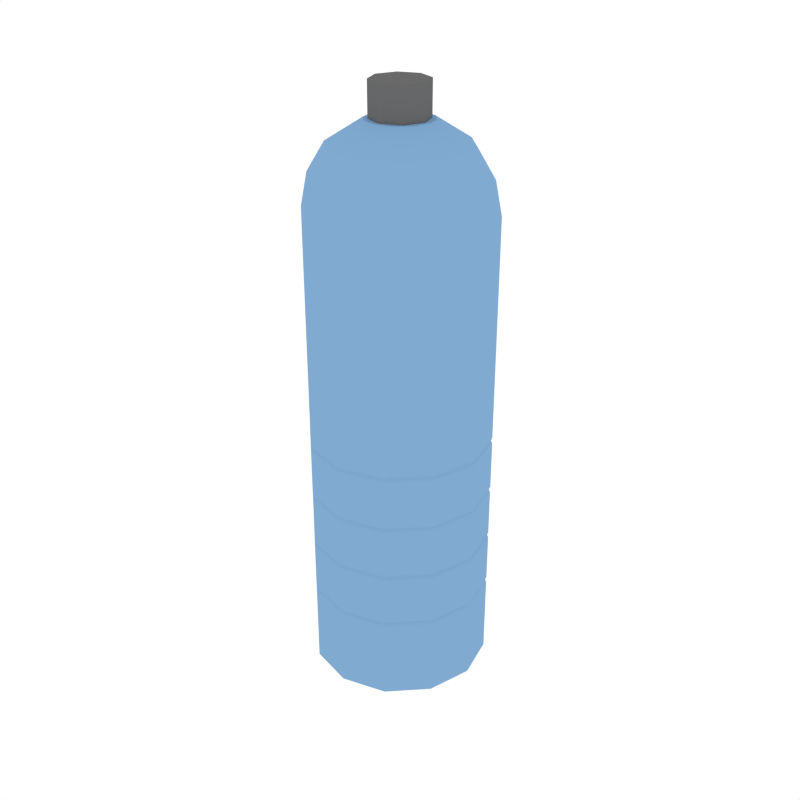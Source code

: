 # Source: WaterBottle_2.blend  (saved by Blender 2.79.0; exported with 4.5.12 LTS)
import bpy
from mathutils import Matrix  # noqa: F401  (used for matrix-valued properties, if any)

bpy.ops.wm.read_factory_settings(use_empty=True)
scene = bpy.context.scene
scene.name = 'Scene'

# ---- collections
col_collection_1 = bpy.data.collections.new('Collection 1'); scene.collection.children.link(col_collection_1)

# ---- materials (node trees are filled in below, after node groups)
mat_plastic = bpy.data.materials.new('Plastic')
mat_plastic.alpha_threshold = 0.0
mat_plastic.diffuse_color = (0.2203, 0.4028, 0.6383, 1.0)
mat_plastic.roughness = 0.5
mat_grey = bpy.data.materials.new('Grey')
mat_grey.alpha_threshold = 0.0
mat_grey.diffuse_color = (0.1424, 0.1424, 0.1424, 1.0)
mat_grey.roughness = 0.5

# ---- material node trees

# ---- world
world_world = bpy.data.worlds.new('World'); scene.world = world_world
world_world.color = (1.0, 1.0, 1.0)
world_world.use_sun_shadow = False
world_world.sun_shadow_jitter_overblur = 0.0
world_world.cycles.sampling_method = 'NONE'
world_world.cycles.sample_map_resolution = 256

# ---- meshes
me_cylinder = bpy.data.meshes.new('Cylinder')
me_cylinder.from_pydata([(0.0, 0.1385, -0.2426), (0.0, 0.1385, 0.4816), (0.06925, 0.1199, -0.2426), (0.06925, 0.1199, 0.4816), (0.1199, 0.06925, -0.2426), (0.1199, 0.06925, 0.4816), (0.1385, -6.054e-09, -0.2426), (0.1385, -6.054e-09, 0.4816), (0.1199, -0.06925, -0.2426), (0.1199, -0.06925, 0.4816), (0.06925, -0.1199, -0.2426), (0.06925, -0.1199, 0.4816), (2.091e-08, -0.1385, -0.2426), (2.091e-08, -0.1385, 0.4816), (-0.06925, -0.1199, -0.2426), (-0.06925, -0.1199, 0.4816), (-0.1199, -0.06925, -0.2426), (-0.1199, -0.06925, 0.4816), (-0.1385, -6.439e-08, -0.2426), (-0.1385, -6.439e-08, 0.4816), (-0.1199, 0.06925, -0.2426), (-0.1199, 0.06925, 0.4816), (-0.06925, 0.1199, -0.2426), (-0.06925, 0.1199, 0.4816), (0.0, 0.1044, -0.2714), (0.0522, 0.09041, -0.2714), (0.09041, 0.0522, -0.2714), (0.1044, -4.563e-09, -0.2714), (0.09041, -0.0522, -0.2714), (0.0522, -0.09041, -0.2714), (1.576e-08, -0.1044, -0.2714), (-0.0522, -0.09041, -0.2714), (-0.09041, -0.0522, -0.2714), (-0.1044, -4.854e-08, -0.2714), (-0.09041, 0.0522, -0.2714), (-0.0522, 0.09041, -0.2714), (0.06437, 0.1115, 0.5309), (6.545e-09, 0.1287, 0.5309), (0.1115, 0.06437, 0.5309), (0.1287, -5.627e-09, 0.5309), (0.1115, -0.06437, 0.5309), (0.06437, -0.1115, 0.5309), (2.598e-08, -0.1287, 0.5309), (-0.06437, -0.1115, 0.5309), (-0.1115, -0.06437, 0.5309), (-0.1287, -5.985e-08, 0.5309), (-0.1115, 0.06437, 0.5309), (-0.06437, 0.1115, 0.5309), (0.05145, 0.08911, 0.5738), (1.162e-08, 0.1029, 0.5738), (0.08911, 0.05145, 0.5738), (0.1029, -4.498e-09, 0.5738), (0.08911, -0.05145, 0.5738), (0.05145, -0.08911, 0.5738), (2.716e-08, -0.1029, 0.5738), (-0.05145, -0.08911, 0.5738), (-0.08911, -0.05145, 0.5738), (-0.1029, -4.784e-08, 0.5738), (-0.08911, 0.05145, 0.5738), (-0.05145, 0.08911, 0.5738), (0.02484, 0.04303, 0.6074), (8.711e-09, 0.04969, 0.6074), (0.04303, 0.02484, 0.6074), (0.04969, -2.172e-09, 0.6074), (0.04303, -0.02484, 0.6074), (0.02484, -0.04303, 0.6074), (1.621e-08, -0.04969, 0.6074), (-0.02484, -0.04303, 0.6074), (-0.04303, -0.02484, 0.6074), (-0.04969, -2.31e-08, 0.6074), (-0.04303, 0.02484, 0.6074), (-0.02484, 0.04303, 0.6074), (3.179e-10, 0.04266, 0.5625), (3.179e-10, 0.04266, 0.6588), (0.03017, 0.03017, 0.5625), (0.03017, 0.03017, 0.6588), (0.04266, -1.865e-09, 0.5625), (0.04266, -1.865e-09, 0.6588), (0.03017, -0.03017, 0.5625), (0.03017, -0.03017, 0.6588), (-3.412e-09, -0.04266, 0.5625), (-3.412e-09, -0.04266, 0.6588), (-0.03017, -0.03017, 0.5625), (-0.03017, -0.03017, 0.6588), (-0.04266, 5.088e-10, 0.5625), (-0.04266, 5.088e-10, 0.6588), (-0.03017, 0.03017, 0.5625), (-0.03017, 0.03017, 0.6588), (-3.853e-11, 0.1366, -0.113), (-3.853e-11, 0.1366, -0.02947), (-3.853e-11, 0.1366, 0.05406), (-3.853e-11, 0.1366, 0.1376), (0.06828, 0.1183, 0.1376), (0.06828, 0.1183, 0.05406), (0.06828, 0.1183, -0.02947), (0.06828, 0.1183, -0.113), (0.1183, 0.06828, 0.1376), (0.1183, 0.06828, 0.05406), (0.1183, 0.06828, -0.02947), (0.1183, 0.06828, -0.113), (0.1366, -6.239e-09, 0.1376), (0.1366, -6.239e-09, 0.05406), (0.1366, -6.239e-09, -0.02947), (0.1366, -6.239e-09, -0.113), (0.1183, -0.06828, 0.1376), (0.1183, -0.06828, 0.05406), (0.1183, -0.06828, -0.02947), (0.1183, -0.06828, -0.113), (0.06828, -0.1183, 0.1376), (0.06828, -0.1183, 0.05406), (0.06828, -0.1183, -0.02947), (0.06828, -0.1183, -0.113), (2.058e-08, -0.1366, 0.1376), (2.058e-08, -0.1366, 0.05406), (2.058e-08, -0.1366, -0.02947), (2.058e-08, -0.1366, -0.113), (-0.06828, -0.1183, 0.1376), (-0.06828, -0.1183, 0.05406), (-0.06828, -0.1183, -0.02947), (-0.06828, -0.1183, -0.113), (-0.1183, -0.06828, 0.1376), (-0.1183, -0.06828, 0.05406), (-0.1183, -0.06828, -0.02947), (-0.1183, -0.06828, -0.113), (-0.1366, -6.376e-08, 0.1376), (-0.1366, -6.376e-08, 0.05406), (-0.1366, -6.376e-08, -0.02947), (-0.1366, -6.376e-08, -0.113), (-0.1183, 0.06828, 0.1376), (-0.1183, 0.06828, 0.05406), (-0.1183, 0.06828, -0.02947), (-0.1183, 0.06828, -0.113), (-0.06828, 0.1183, 0.1376), (-0.06828, 0.1183, 0.05406), (-0.06828, 0.1183, -0.02947), (-0.06828, 0.1183, -0.113), (8.925e-11, 0.1384, 0.1436), (0.0692, 0.1199, -0.119), (0.1199, 0.0692, -0.119), (0.1384, -5.936e-09, -0.119), (0.1199, -0.0692, -0.119), (0.0692, -0.1199, -0.119), (2.089e-08, -0.1384, -0.119), (-0.0692, -0.1199, -0.119), (-0.1199, -0.0692, -0.119), (-0.1384, -6.423e-08, -0.119), (-0.1199, 0.0692, -0.119), (-0.0692, 0.1199, -0.119), (-1.181e-11, 0.1384, -0.119), (-1.181e-11, 0.1384, -0.0235), (-1.181e-11, 0.1384, 0.0481), (0.0692, 0.1199, 0.1436), (0.0692, 0.1199, 0.0481), (0.0692, 0.1199, -0.0235), (0.1199, 0.0692, 0.1436), (0.1199, 0.0692, 0.0481), (0.1199, 0.0692, -0.0235), (0.1384, -6.078e-09, 0.1436), (0.1384, -5.936e-09, 0.0481), (0.1384, -5.936e-09, -0.0235), (0.1199, -0.0692, 0.1436), (0.1199, -0.0692, 0.0481), (0.1199, -0.0692, -0.0235), (0.0692, -0.1199, 0.1436), (0.0692, -0.1199, 0.0481), (0.0692, -0.1199, -0.0235), (2.099e-08, -0.1384, 0.1436), (2.089e-08, -0.1384, 0.0481), (2.089e-08, -0.1384, -0.0235), (-0.0692, -0.1199, 0.1436), (-0.0692, -0.1199, 0.0481), (-0.0692, -0.1199, -0.0235), (-0.1199, -0.0692, 0.1436), (-0.1199, -0.0692, 0.0481), (-0.1199, -0.0692, -0.0235), (-0.1384, -6.437e-08, 0.1436), (-0.1384, -6.423e-08, 0.0481), (-0.1384, -6.423e-08, -0.0235), (-0.1199, 0.0692, 0.1436), (-0.1199, 0.0692, 0.0481), (-0.1199, 0.0692, -0.0235), (-0.0692, 0.1199, 0.1436), (-0.0692, 0.1199, 0.0481), (-0.0692, 0.1199, -0.0235), (9.462e-11, 0.1385, -0.1086), (9.462e-11, 0.1385, -0.03388), (9.462e-11, 0.1385, 0.05848), (9.462e-11, 0.1385, 0.1332), (0.06926, 0.12, 0.1332), (0.06926, 0.12, 0.05848), (0.06926, 0.12, -0.03388), (0.06926, 0.12, -0.1086), (0.12, 0.06926, 0.1332), (0.12, 0.06926, 0.05848), (0.12, 0.06926, -0.03388), (0.12, 0.06926, -0.1086), (0.1385, -6.064e-09, 0.1332), (0.1385, -6.064e-09, 0.05848), (0.1385, -6.064e-09, -0.03388), (0.1385, -6.064e-09, -0.1086), (0.12, -0.06926, 0.1332), (0.12, -0.06926, 0.05848), (0.12, -0.06926, -0.03388), (0.12, -0.06926, -0.1086), (0.06926, -0.12, 0.1332), (0.06926, -0.12, 0.05848), (0.06926, -0.12, -0.03388), (0.06926, -0.12, -0.1086), (2.101e-08, -0.1385, 0.1332), (2.101e-08, -0.1385, 0.05848), (2.101e-08, -0.1385, -0.03388), (2.101e-08, -0.1385, -0.1086), (-0.06926, -0.12, 0.1332), (-0.06926, -0.12, 0.05848), (-0.06926, -0.12, -0.03388), (-0.06926, -0.12, -0.1086), (-0.12, -0.06926, 0.1332), (-0.12, -0.06926, 0.05848), (-0.12, -0.06926, -0.03388), (-0.12, -0.06926, -0.1086), (-0.1385, -6.441e-08, 0.1332), (-0.1385, -6.441e-08, 0.05848), (-0.1385, -6.441e-08, -0.03388), (-0.1385, -6.441e-08, -0.1086), (-0.12, 0.06926, 0.1332), (-0.12, 0.06926, 0.05848), (-0.12, 0.06926, -0.03388), (-0.12, 0.06926, -0.1086), (-0.06926, 0.12, 0.1332), (-0.06926, 0.12, 0.05848), (-0.06926, 0.12, -0.03388), (-0.06926, 0.12, -0.1086)], [], [(17, 15, 43, 44), (10, 12, 30, 29), (24, 25, 26, 27, 28, 29, 30, 31, 32, 33, 34, 35), (8, 10, 29, 28), (6, 8, 28, 27), (22, 0, 24, 35), (0, 2, 25, 24), (4, 6, 27, 26), (20, 22, 35, 34), (2, 4, 26, 25), (18, 20, 34, 33), (16, 18, 33, 32), (14, 16, 32, 31), (12, 14, 31, 30), (44, 43, 55, 56), (15, 13, 42, 43), (13, 11, 41, 42), (11, 9, 40, 41), (9, 7, 39, 40), (1, 23, 47, 37), (3, 1, 37, 36), (7, 5, 38, 39), (23, 21, 46, 47), (5, 3, 36, 38), (21, 19, 45, 46), (19, 17, 44, 45), (48, 49, 61, 60), (41, 40, 52, 53), (37, 47, 59, 49), (38, 36, 48, 50), (45, 44, 56, 57), (42, 41, 53, 54), (39, 38, 50, 51), (46, 45, 57, 58), (43, 42, 54, 55), (40, 39, 51, 52), (47, 46, 58, 59), (36, 37, 49, 48), (60, 61, 71, 70, 69, 68, 67, 66, 65, 64, 63, 62), (56, 55, 67, 68), (53, 52, 64, 65), (49, 59, 71, 61), (50, 48, 60, 62), (57, 56, 68, 69), (54, 53, 65, 66), (51, 50, 62, 63), (58, 57, 69, 70), (55, 54, 66, 67), (52, 51, 63, 64), (59, 58, 70, 71), (72, 73, 75, 74), (74, 75, 77, 76), (76, 77, 79, 78), (78, 79, 81, 80), (80, 81, 83, 82), (82, 83, 85, 84), (75, 73, 87, 85, 83, 81, 79, 77), (84, 85, 87, 86), (86, 87, 73, 72), (72, 74, 76, 78, 80, 82, 84, 86), (100, 96, 154, 157), (130, 126, 177, 180), (97, 101, 158, 155), (127, 131, 146, 145), (102, 98, 156, 159), (124, 120, 172, 175), (99, 103, 139, 138), (121, 125, 176, 173), (96, 92, 151, 154), (126, 122, 174, 177), (93, 97, 155, 152), (123, 127, 145, 144), (1, 136, 181, 23), (105, 101, 197, 201), (98, 94, 153, 156), (112, 116, 212, 208), (120, 116, 169, 172), (95, 88, 184, 191), (135, 131, 227, 231), (95, 99, 138, 137), (102, 106, 202, 198), (117, 121, 173, 170), (117, 113, 209, 213), (124, 128, 224, 220), (107, 103, 199, 203), (92, 91, 136, 151), (114, 118, 214, 210), (122, 118, 171, 174), (129, 125, 221, 225), (96, 100, 196, 192), (119, 115, 211, 215), (90, 93, 152, 150), (126, 130, 226, 222), (119, 123, 144, 143), (101, 97, 193, 197), (108, 112, 208, 204), (131, 127, 223, 227), (94, 89, 149, 153), (98, 102, 198, 194), (116, 112, 166, 169), (113, 109, 205, 209), (120, 124, 220, 216), (103, 99, 195, 199), (88, 95, 137, 148), (110, 114, 210, 206), (113, 117, 170, 167), (125, 121, 217, 221), (92, 96, 192, 188), (132, 91, 187, 228), (23, 181, 178, 21), (21, 178, 175, 19), (19, 175, 172, 17), (17, 172, 169, 15), (15, 169, 166, 13), (13, 166, 163, 11), (11, 163, 160, 9), (9, 160, 157, 7), (7, 157, 154, 5), (5, 154, 151, 3), (3, 151, 136, 1), (148, 137, 2, 0), (2, 137, 138, 4), (149, 150, 152, 153), (4, 138, 139, 6), (153, 152, 155, 156), (6, 139, 140, 8), (156, 155, 158, 159), (8, 140, 141, 10), (159, 158, 161, 162), (10, 141, 142, 12), (162, 161, 164, 165), (12, 142, 143, 14), (165, 164, 167, 168), (14, 143, 144, 16), (168, 167, 170, 171), (16, 144, 145, 18), (171, 170, 173, 174), (18, 145, 146, 20), (174, 173, 176, 177), (20, 146, 147, 22), (177, 176, 179, 180), (22, 147, 148, 0), (180, 179, 182, 183), (183, 182, 150, 149), (125, 129, 179, 176), (103, 107, 140, 139), (128, 124, 175, 178), (106, 102, 159, 162), (131, 135, 147, 146), (101, 105, 161, 158), (134, 130, 180, 183), (104, 100, 157, 160), (129, 133, 182, 179), (107, 111, 141, 140), (132, 128, 178, 181), (110, 106, 162, 165), (135, 88, 148, 147), (105, 109, 164, 161), (89, 134, 183, 149), (108, 104, 160, 163), (133, 90, 150, 182), (111, 115, 142, 141), (91, 132, 181, 136), (114, 110, 165, 168), (109, 113, 167, 164), (112, 108, 163, 166), (115, 119, 143, 142), (118, 114, 168, 171), (184, 185, 190, 191), (186, 187, 188, 189), (191, 190, 194, 195), (189, 188, 192, 193), (195, 194, 198, 199), (193, 192, 196, 197), (199, 198, 202, 203), (197, 196, 200, 201), (203, 202, 206, 207), (201, 200, 204, 205), (207, 206, 210, 211), (205, 204, 208, 209), (211, 210, 214, 215), (209, 208, 212, 213), (215, 214, 218, 219), (213, 212, 216, 217), (219, 218, 222, 223), (217, 216, 220, 221), (223, 222, 226, 227), (221, 220, 224, 225), (227, 226, 230, 231), (225, 224, 228, 229), (231, 230, 185, 184), (229, 228, 187, 186), (130, 134, 230, 226), (89, 94, 190, 185), (123, 119, 215, 219), (100, 104, 200, 196), (133, 129, 225, 229), (93, 90, 186, 189), (118, 122, 218, 214), (111, 107, 203, 207), (128, 132, 228, 224), (91, 92, 188, 187), (121, 117, 213, 217), (106, 110, 206, 202), (88, 135, 231, 184), (99, 95, 191, 195), (116, 120, 216, 212), (109, 105, 201, 205), (134, 89, 185, 230), (94, 98, 194, 190), (127, 123, 219, 223), (104, 108, 204, 200), (90, 133, 229, 186), (97, 93, 189, 193), (122, 126, 222, 218), (115, 111, 207, 211)])
me_cylinder.polygons.foreach_set('material_index', [0, 0, 0, 0, 0, 0, 0, 0, 0, 0, 0, 0, 0, 0, 0, 0, 0, 0, 0, 0, 0, 0, 0, 0, 0, 0, 0, 0, 0, 0, 0, 0, 0, 0, 0, 0, 0, 0, 0, 0, 0, 0, 0, 0, 0, 0, 0, 0, 0, 0, 1, 1, 1, 1, 1, 1, 1, 1, 1, 1, 0, 0, 0, 0, 0, 0, 0, 0, 0, 0, 0, 0, 0, 0, 0, 0, 0, 0, 0, 0, 0, 0, 0, 0, 0, 0, 0, 0, 0, 0, 0, 0, 0, 0, 0, 0, 0, 0, 0, 0, 0, 0, 0, 0, 0, 0, 0, 0, 0, 0, 0, 0, 0, 0, 0, 0, 0, 0, 0, 0, 0, 0, 0, 0, 0, 0, 0, 0, 0, 0, 0, 0, 0, 0, 0, 0, 0, 0, 0, 0, 0, 0, 0, 0, 0, 0, 0, 0, 0, 0, 0, 0, 0, 0, 0, 0, 0, 0, 0, 0, 0, 0, 0, 0, 0, 0, 0, 0, 0, 0, 0, 0, 0, 0, 0, 0, 0, 0, 0, 0, 0, 0, 0, 0, 0, 0, 0, 0, 0, 0, 0, 0, 0, 0, 0, 0, 0, 0, 0, 0, 0, 0, 0, 0, 0, 0, 0, 0, 0, 0, 0, 0, 0, 0, 0, 0])
me_cylinder.materials.append(mat_plastic)
me_cylinder.materials.append(mat_grey)
me_cylinder.use_remesh_preserve_volume = False
me_cylinder.use_remesh_preserve_attributes = False
me_cylinder.use_mirror_vertex_groups = False
me_cylinder.update()

# ---- objects
ob_waterbottle_2 = bpy.data.objects.new('WaterBottle_2', me_cylinder)

# ---- transforms, parenting, visibility, modifiers, constraints
ob_waterbottle_2.location = (0.0, 0.0, 0.0)
ob_waterbottle_2.scale = (1.989, 1.989, 1.989)
ob_waterbottle_2.lineart.crease_threshold = 0.0

# ---- collection membership
col_collection_1.objects.link(ob_waterbottle_2)

# ---- scene / render settings (as saved in the file)
scene.frame_start = 1; scene.frame_end = 250; scene.frame_set(0)
scene.render.engine = 'CYCLES'
scene.render.resolution_x = 1000
scene.render.resolution_y = 1000
scene.render.dither_intensity = 0.0
scene.cycles.samples = 200
scene.cycles.sampling_pattern = 'TABULATED_SOBOL'
scene.cycles.light_sampling_threshold = 0.0
scene.cycles.use_adaptive_sampling = False
scene.cycles.use_light_tree = False
scene.cycles.caustics_reflective = False
scene.cycles.caustics_refractive = False
scene.cycles.blur_glossy = 0.0
scene.cycles.max_bounces = 2
scene.cycles.pixel_filter_type = 'GAUSSIAN'
scene.cycles.sample_clamp_indirect = 0.0
scene.view_settings.view_transform = 'Standard'
bpy.context.view_layer.update()

# ---- added for rendering (the .blend has no active camera): camera
cam_auto = bpy.data.cameras.new('AutoCamera')
cam_auto.lens = 50.0
cam_auto.sensor_width = 36.0
cam_auto.clip_end = 1000.0
ob_auto_camera = bpy.data.objects.new('AutoCamera', cam_auto)
scene.collection.objects.link(ob_auto_camera)
ob_auto_camera.location = (1.85776, -2.22931, 1.87159)
ob_auto_camera.rotation_euler = (1.09748, -7.21219e-08, 0.694738)
scene.camera = ob_auto_camera
bpy.context.view_layer.update()
